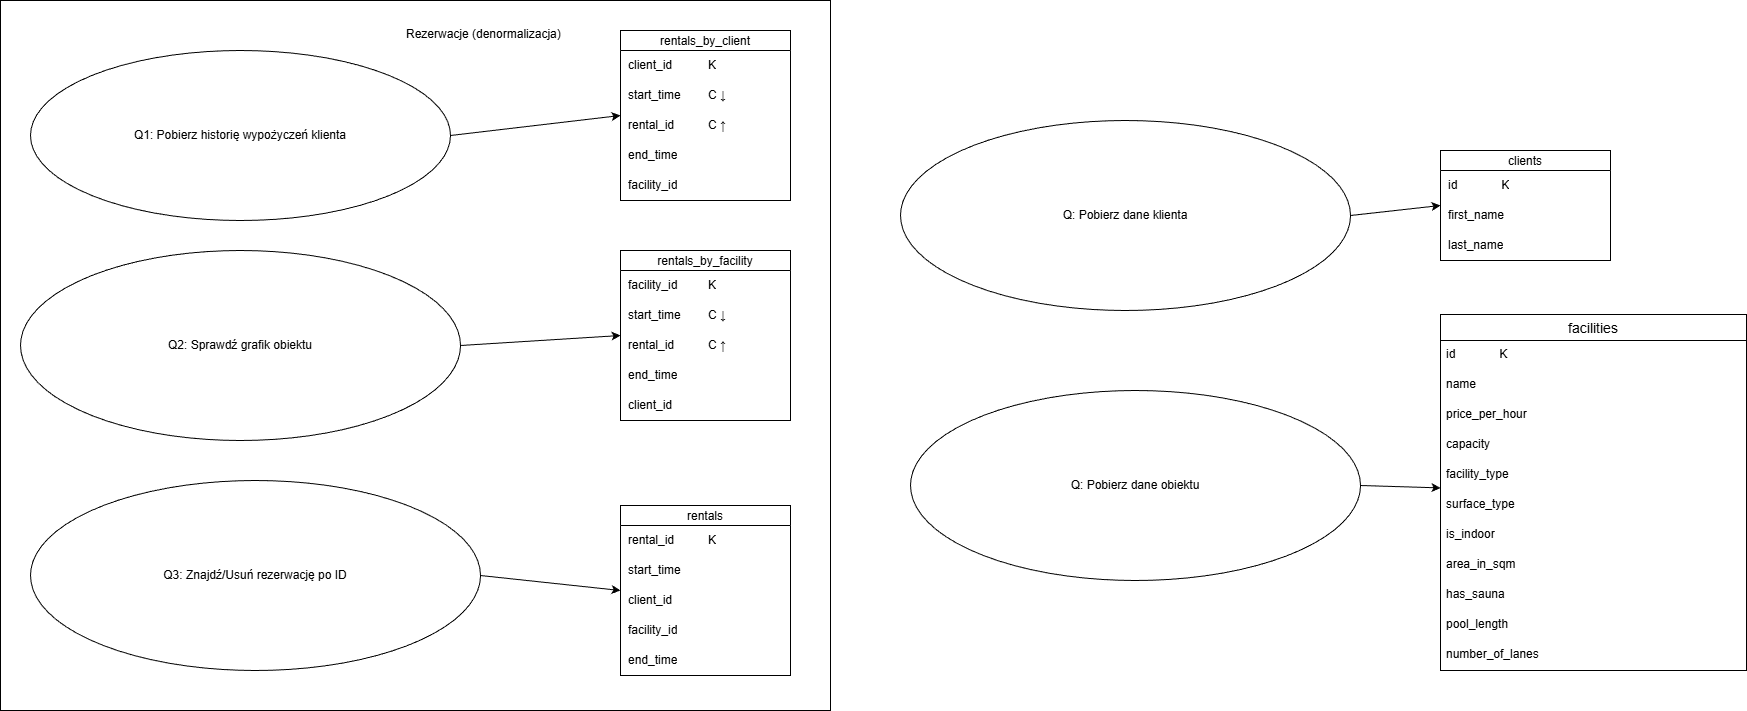

The diagram above was exported from draw.io. Its source (the exported page's mxGraphModel, read from the mxfile embedded in the PNG):
<mxGraphModel dx="2377" dy="1372" grid="1" gridSize="10" guides="1" tooltips="1" connect="1" arrows="1" fold="1" page="1" pageScale="1" pageWidth="827" pageHeight="1169" math="0" shadow="0">
  <root>
    <mxCell id="0" />
    <mxCell id="1" parent="0" />
    <mxCell id="7vvGwkyX0QyOmUnKszyR-95" parent="1" style="rounded=0;whiteSpace=wrap;html=1;" value="" vertex="1">
      <mxGeometry height="710" width="830" x="10" y="210" as="geometry" />
    </mxCell>
    <mxCell id="7vvGwkyX0QyOmUnKszyR-1" parent="1" style="ellipse;whiteSpace=wrap;html=1;" value="Q1: Pobierz historię wypożyczeń klienta" vertex="1">
      <mxGeometry height="170" width="420" x="40" y="260" as="geometry" />
    </mxCell>
    <mxCell id="7vvGwkyX0QyOmUnKszyR-25" parent="1" style="swimlane;fontStyle=0;childLayout=stackLayout;horizontal=1;startSize=20;fillColor=#ffffff;horizontalStack=0;resizeParent=1;resizeParentMax=0;resizeLast=0;collapsible=0;marginBottom=0;swimlaneFillColor=#ffffff;" value="rentals_by_client" vertex="1">
      <mxGeometry height="170" width="170" x="630" y="240" as="geometry" />
    </mxCell>
    <mxCell id="7vvGwkyX0QyOmUnKszyR-27" parent="7vvGwkyX0QyOmUnKszyR-25" style="shape=partialRectangle;connectable=0;fillColor=none;top=0;left=0;bottom=0;right=0;align=left;spacingLeft=6;overflow=hidden;whiteSpace=wrap;html=1;" value="client_id&lt;span style=&quot;white-space: pre;&quot;&gt;&#09;&lt;/span&gt;&lt;span style=&quot;white-space: pre;&quot;&gt;&#09;&lt;/span&gt;&lt;span style=&quot;text-align: center;&quot;&gt;K&lt;/span&gt;" vertex="1">
      <mxGeometry height="30" width="170" y="20" as="geometry">
        <mxRectangle height="30" width="150" as="alternateBounds" />
      </mxGeometry>
    </mxCell>
    <mxCell id="7vvGwkyX0QyOmUnKszyR-29" parent="7vvGwkyX0QyOmUnKszyR-25" style="shape=partialRectangle;connectable=0;fillColor=none;top=0;left=0;bottom=0;right=0;align=left;spacingLeft=6;overflow=hidden;whiteSpace=wrap;html=1;" value="start_time&lt;span style=&quot;white-space: pre;&quot;&gt;&#09;&lt;/span&gt;&lt;span style=&quot;text-align: center;&quot;&gt;C&amp;nbsp;↓&lt;/span&gt;" vertex="1">
      <mxGeometry height="30" width="170" y="50" as="geometry">
        <mxRectangle height="30" width="150" as="alternateBounds" />
      </mxGeometry>
    </mxCell>
    <mxCell id="7vvGwkyX0QyOmUnKszyR-31" parent="7vvGwkyX0QyOmUnKszyR-25" style="shape=partialRectangle;connectable=0;fillColor=none;top=0;left=0;bottom=0;right=0;align=left;spacingLeft=6;overflow=hidden;whiteSpace=wrap;html=1;" value="rental_id&lt;span style=&quot;white-space: pre;&quot;&gt;&#09;&lt;/span&gt;&lt;span style=&quot;white-space: pre;&quot;&gt;&#09;&lt;/span&gt;&lt;span style=&quot;text-align: center;&quot;&gt;C&amp;nbsp;↑&lt;/span&gt;" vertex="1">
      <mxGeometry height="30" width="170" y="80" as="geometry">
        <mxRectangle height="30" width="150" as="alternateBounds" />
      </mxGeometry>
    </mxCell>
    <mxCell id="7vvGwkyX0QyOmUnKszyR-35" parent="7vvGwkyX0QyOmUnKszyR-25" style="shape=partialRectangle;connectable=0;fillColor=none;top=0;left=0;bottom=0;right=0;align=left;spacingLeft=6;overflow=hidden;whiteSpace=wrap;html=1;" value="end_time" vertex="1">
      <mxGeometry height="30" width="170" y="110" as="geometry">
        <mxRectangle height="30" width="150" as="alternateBounds" />
      </mxGeometry>
    </mxCell>
    <mxCell id="7vvGwkyX0QyOmUnKszyR-33" parent="7vvGwkyX0QyOmUnKszyR-25" style="shape=partialRectangle;connectable=0;fillColor=none;top=0;left=0;bottom=0;right=0;align=left;spacingLeft=6;overflow=hidden;whiteSpace=wrap;html=1;" value="facility_id" vertex="1">
      <mxGeometry height="30" width="170" y="140" as="geometry">
        <mxRectangle height="30" width="150" as="alternateBounds" />
      </mxGeometry>
    </mxCell>
    <mxCell id="7vvGwkyX0QyOmUnKszyR-49" parent="1" style="ellipse;whiteSpace=wrap;html=1;" value="Q2: Sprawdź grafik obiektu" vertex="1">
      <mxGeometry height="190" width="440" x="30" y="460" as="geometry" />
    </mxCell>
    <mxCell id="7vvGwkyX0QyOmUnKszyR-51" parent="1" style="swimlane;fontStyle=0;childLayout=stackLayout;horizontal=1;startSize=20;fillColor=#ffffff;horizontalStack=0;resizeParent=1;resizeParentMax=0;resizeLast=0;collapsible=0;marginBottom=0;swimlaneFillColor=#ffffff;" value="rentals_by_facility" vertex="1">
      <mxGeometry height="170" width="170" x="630" y="460" as="geometry" />
    </mxCell>
    <mxCell id="7vvGwkyX0QyOmUnKszyR-52" parent="7vvGwkyX0QyOmUnKszyR-51" style="shape=partialRectangle;connectable=0;fillColor=none;top=0;left=0;bottom=0;right=0;align=left;spacingLeft=6;overflow=hidden;whiteSpace=wrap;html=1;" value="facility_id&lt;span style=&quot;white-space: pre;&quot;&gt;&#09;&lt;/span&gt;&lt;span style=&quot;white-space: pre;&quot;&gt;&#09;&lt;/span&gt;&lt;span style=&quot;text-align: center;&quot;&gt;K&lt;/span&gt;" vertex="1">
      <mxGeometry height="30" width="170" y="20" as="geometry">
        <mxRectangle height="30" width="150" as="alternateBounds" />
      </mxGeometry>
    </mxCell>
    <mxCell id="7vvGwkyX0QyOmUnKszyR-53" parent="7vvGwkyX0QyOmUnKszyR-51" style="shape=partialRectangle;connectable=0;fillColor=none;top=0;left=0;bottom=0;right=0;align=left;spacingLeft=6;overflow=hidden;whiteSpace=wrap;html=1;" value="start_time&lt;span style=&quot;white-space: pre;&quot;&gt;&#09;&lt;/span&gt;&lt;span style=&quot;text-align: center;&quot;&gt;C&amp;nbsp;↓&lt;/span&gt;" vertex="1">
      <mxGeometry height="30" width="170" y="50" as="geometry">
        <mxRectangle height="30" width="150" as="alternateBounds" />
      </mxGeometry>
    </mxCell>
    <mxCell id="7vvGwkyX0QyOmUnKszyR-54" parent="7vvGwkyX0QyOmUnKszyR-51" style="shape=partialRectangle;connectable=0;fillColor=none;top=0;left=0;bottom=0;right=0;align=left;spacingLeft=6;overflow=hidden;whiteSpace=wrap;html=1;" value="rental_id&lt;span style=&quot;white-space: pre;&quot;&gt;&#09;&lt;/span&gt;&lt;span style=&quot;white-space: pre;&quot;&gt;&#09;&lt;/span&gt;&lt;span style=&quot;text-align: center;&quot;&gt;C&amp;nbsp;↑&lt;/span&gt;" vertex="1">
      <mxGeometry height="30" width="170" y="80" as="geometry">
        <mxRectangle height="30" width="150" as="alternateBounds" />
      </mxGeometry>
    </mxCell>
    <mxCell id="7vvGwkyX0QyOmUnKszyR-55" parent="7vvGwkyX0QyOmUnKszyR-51" style="shape=partialRectangle;connectable=0;fillColor=none;top=0;left=0;bottom=0;right=0;align=left;spacingLeft=6;overflow=hidden;whiteSpace=wrap;html=1;" value="end_time" vertex="1">
      <mxGeometry height="30" width="170" y="110" as="geometry">
        <mxRectangle height="30" width="150" as="alternateBounds" />
      </mxGeometry>
    </mxCell>
    <mxCell id="7vvGwkyX0QyOmUnKszyR-56" parent="7vvGwkyX0QyOmUnKszyR-51" style="shape=partialRectangle;connectable=0;fillColor=none;top=0;left=0;bottom=0;right=0;align=left;spacingLeft=6;overflow=hidden;whiteSpace=wrap;html=1;" value="client_id" vertex="1">
      <mxGeometry height="30" width="170" y="140" as="geometry">
        <mxRectangle height="30" width="150" as="alternateBounds" />
      </mxGeometry>
    </mxCell>
    <mxCell id="7vvGwkyX0QyOmUnKszyR-58" parent="1" style="swimlane;fontStyle=0;childLayout=stackLayout;horizontal=1;startSize=20;fillColor=#ffffff;horizontalStack=0;resizeParent=1;resizeParentMax=0;resizeLast=0;collapsible=0;marginBottom=0;swimlaneFillColor=#ffffff;" value="rentals" vertex="1">
      <mxGeometry height="170" width="170" x="630" y="715" as="geometry" />
    </mxCell>
    <mxCell id="7vvGwkyX0QyOmUnKszyR-59" parent="7vvGwkyX0QyOmUnKszyR-58" style="shape=partialRectangle;connectable=0;fillColor=none;top=0;left=0;bottom=0;right=0;align=left;spacingLeft=6;overflow=hidden;whiteSpace=wrap;html=1;" value="rental_id&lt;span style=&quot;white-space: pre;&quot;&gt;&#09;&lt;/span&gt;&lt;span style=&quot;white-space: pre;&quot;&gt;&#09;&lt;/span&gt;&lt;span style=&quot;text-align: center;&quot;&gt;K&lt;/span&gt;" vertex="1">
      <mxGeometry height="30" width="170" y="20" as="geometry">
        <mxRectangle height="30" width="150" as="alternateBounds" />
      </mxGeometry>
    </mxCell>
    <mxCell id="7vvGwkyX0QyOmUnKszyR-62" parent="7vvGwkyX0QyOmUnKszyR-58" style="shape=partialRectangle;connectable=0;fillColor=none;top=0;left=0;bottom=0;right=0;align=left;spacingLeft=6;overflow=hidden;whiteSpace=wrap;html=1;" value="start_time" vertex="1">
      <mxGeometry height="30" width="170" y="50" as="geometry">
        <mxRectangle height="30" width="150" as="alternateBounds" />
      </mxGeometry>
    </mxCell>
    <mxCell id="7vvGwkyX0QyOmUnKszyR-63" parent="7vvGwkyX0QyOmUnKszyR-58" style="shape=partialRectangle;connectable=0;fillColor=none;top=0;left=0;bottom=0;right=0;align=left;spacingLeft=6;overflow=hidden;whiteSpace=wrap;html=1;" value="client_id" vertex="1">
      <mxGeometry height="30" width="170" y="80" as="geometry">
        <mxRectangle height="30" width="150" as="alternateBounds" />
      </mxGeometry>
    </mxCell>
    <mxCell id="7vvGwkyX0QyOmUnKszyR-64" parent="7vvGwkyX0QyOmUnKszyR-58" style="shape=partialRectangle;connectable=0;fillColor=none;top=0;left=0;bottom=0;right=0;align=left;spacingLeft=6;overflow=hidden;whiteSpace=wrap;html=1;" value="facility_id" vertex="1">
      <mxGeometry height="30" width="170" y="110" as="geometry">
        <mxRectangle height="30" width="150" as="alternateBounds" />
      </mxGeometry>
    </mxCell>
    <mxCell id="7vvGwkyX0QyOmUnKszyR-75" parent="7vvGwkyX0QyOmUnKszyR-58" style="shape=partialRectangle;connectable=0;fillColor=none;top=0;left=0;bottom=0;right=0;align=left;spacingLeft=6;overflow=hidden;whiteSpace=wrap;html=1;" value="end_time" vertex="1">
      <mxGeometry height="30" width="170" y="140" as="geometry">
        <mxRectangle height="30" width="150" as="alternateBounds" />
      </mxGeometry>
    </mxCell>
    <mxCell id="7vvGwkyX0QyOmUnKszyR-65" parent="1" style="ellipse;whiteSpace=wrap;html=1;" value="Q3: Znajdź/Usuń rezerwację po ID" vertex="1">
      <mxGeometry height="190" width="450" x="40" y="690" as="geometry" />
    </mxCell>
    <mxCell id="7vvGwkyX0QyOmUnKszyR-69" edge="1" parent="1" source="7vvGwkyX0QyOmUnKszyR-1" style="endArrow=classic;html=1;rounded=0;exitX=1;exitY=0.5;exitDx=0;exitDy=0;entryX=0;entryY=0.5;entryDx=0;entryDy=0;" target="7vvGwkyX0QyOmUnKszyR-25" value="">
      <mxGeometry height="50" relative="1" width="50" as="geometry">
        <mxPoint x="1070" y="640" as="sourcePoint" />
        <mxPoint x="610" y="370" as="targetPoint" />
      </mxGeometry>
    </mxCell>
    <mxCell id="7vvGwkyX0QyOmUnKszyR-70" edge="1" parent="1" source="7vvGwkyX0QyOmUnKszyR-49" style="endArrow=classic;html=1;rounded=0;exitX=1;exitY=0.5;exitDx=0;exitDy=0;entryX=0;entryY=0.5;entryDx=0;entryDy=0;" target="7vvGwkyX0QyOmUnKszyR-51" value="">
      <mxGeometry height="50" relative="1" width="50" as="geometry">
        <mxPoint x="1210" y="670" as="sourcePoint" />
        <mxPoint x="1260" y="620" as="targetPoint" />
      </mxGeometry>
    </mxCell>
    <mxCell id="7vvGwkyX0QyOmUnKszyR-71" edge="1" parent="1" source="7vvGwkyX0QyOmUnKszyR-65" style="endArrow=classic;html=1;rounded=0;exitX=1;exitY=0.5;exitDx=0;exitDy=0;entryX=0;entryY=0.5;entryDx=0;entryDy=0;" target="7vvGwkyX0QyOmUnKszyR-58" value="">
      <mxGeometry height="50" relative="1" width="50" as="geometry">
        <mxPoint x="1230" y="690" as="sourcePoint" />
        <mxPoint x="1280" y="640" as="targetPoint" />
      </mxGeometry>
    </mxCell>
    <mxCell id="7vvGwkyX0QyOmUnKszyR-73" parent="1" style="ellipse;whiteSpace=wrap;html=1;" value="Q: Pobierz dane obiektu" vertex="1">
      <mxGeometry height="190" width="450" x="920" y="600" as="geometry" />
    </mxCell>
    <mxCell id="7vvGwkyX0QyOmUnKszyR-83" parent="1" style="swimlane;fontStyle=0;childLayout=stackLayout;horizontal=1;startSize=20;fillColor=#ffffff;horizontalStack=0;resizeParent=1;resizeParentMax=0;resizeLast=0;collapsible=0;marginBottom=0;swimlaneFillColor=#ffffff;" value="clients" vertex="1">
      <mxGeometry height="110" width="170" x="1450" y="360" as="geometry" />
    </mxCell>
    <mxCell id="7vvGwkyX0QyOmUnKszyR-84" parent="7vvGwkyX0QyOmUnKszyR-83" style="shape=partialRectangle;connectable=0;fillColor=none;top=0;left=0;bottom=0;right=0;align=left;spacingLeft=6;overflow=hidden;whiteSpace=wrap;html=1;" value="id&lt;span style=&quot;white-space: pre;&quot;&gt;&#09;&lt;/span&gt;&lt;span style=&quot;white-space: pre;&quot;&gt;&#09;&lt;/span&gt;&lt;span style=&quot;text-align: center;&quot;&gt;K&lt;/span&gt;" vertex="1">
      <mxGeometry height="30" width="170" y="20" as="geometry">
        <mxRectangle height="30" width="150" as="alternateBounds" />
      </mxGeometry>
    </mxCell>
    <mxCell id="7vvGwkyX0QyOmUnKszyR-85" parent="7vvGwkyX0QyOmUnKszyR-83" style="shape=partialRectangle;connectable=0;fillColor=none;top=0;left=0;bottom=0;right=0;align=left;spacingLeft=6;overflow=hidden;whiteSpace=wrap;html=1;" value="first_name" vertex="1">
      <mxGeometry height="30" width="170" y="50" as="geometry">
        <mxRectangle height="30" width="150" as="alternateBounds" />
      </mxGeometry>
    </mxCell>
    <mxCell id="7vvGwkyX0QyOmUnKszyR-86" parent="7vvGwkyX0QyOmUnKszyR-83" style="shape=partialRectangle;connectable=0;fillColor=none;top=0;left=0;bottom=0;right=0;align=left;spacingLeft=6;overflow=hidden;whiteSpace=wrap;html=1;" value="last_name" vertex="1">
      <mxGeometry height="30" width="170" y="80" as="geometry">
        <mxRectangle height="30" width="150" as="alternateBounds" />
      </mxGeometry>
    </mxCell>
    <mxCell id="7vvGwkyX0QyOmUnKszyR-88" parent="1" style="ellipse;whiteSpace=wrap;html=1;" value="Q: Pobierz dane klienta" vertex="1">
      <mxGeometry height="190" width="450" x="910" y="330" as="geometry" />
    </mxCell>
    <mxCell id="7vvGwkyX0QyOmUnKszyR-90" edge="1" parent="1" source="7vvGwkyX0QyOmUnKszyR-73" style="endArrow=classic;html=1;rounded=0;exitX=1;exitY=0.5;exitDx=0;exitDy=0;" target="7vvGwkyX0QyOmUnKszyR-99" value="">
      <mxGeometry height="50" relative="1" width="50" as="geometry">
        <mxPoint x="990" y="970" as="sourcePoint" />
        <mxPoint x="1460" y="700" as="targetPoint" />
      </mxGeometry>
    </mxCell>
    <mxCell id="7vvGwkyX0QyOmUnKszyR-93" edge="1" parent="1" source="7vvGwkyX0QyOmUnKszyR-88" style="endArrow=classic;html=1;rounded=0;exitX=1;exitY=0.5;exitDx=0;exitDy=0;entryX=0;entryY=0.5;entryDx=0;entryDy=0;" target="7vvGwkyX0QyOmUnKszyR-83" value="">
      <mxGeometry height="50" relative="1" width="50" as="geometry">
        <mxPoint x="1370" y="530" as="sourcePoint" />
        <mxPoint x="1530" y="520" as="targetPoint" />
      </mxGeometry>
    </mxCell>
    <mxCell id="7vvGwkyX0QyOmUnKszyR-97" parent="1" style="text;whiteSpace=wrap;html=1;" value="Rezerwacje (denormalizacja)" vertex="1">
      <mxGeometry height="40" width="180" x="414" y="230" as="geometry" />
    </mxCell>
    <mxCell id="7vvGwkyX0QyOmUnKszyR-99" parent="1" style="swimlane;fontStyle=0;childLayout=stackLayout;horizontal=1;startSize=26;horizontalStack=0;resizeParent=1;resizeParentMax=0;resizeLast=0;collapsible=1;marginBottom=0;align=center;fontSize=14;" value="facilities" vertex="1">
      <mxGeometry height="356" width="306" x="1450" y="524" as="geometry" />
    </mxCell>
    <mxCell id="7vvGwkyX0QyOmUnKszyR-100" parent="7vvGwkyX0QyOmUnKszyR-99" style="text;strokeColor=none;fillColor=none;spacingLeft=4;spacingRight=4;overflow=hidden;rotatable=0;points=[[0,0.5],[1,0.5]];portConstraint=eastwest;fontSize=12;whiteSpace=wrap;html=1;" value="id&amp;nbsp;&lt;span style=&quot;white-space: pre;&quot;&gt;&#09;&lt;/span&gt;&lt;span style=&quot;white-space: pre;&quot;&gt;&#09;&lt;/span&gt;K&lt;span style=&quot;white-space: pre;&quot;&gt;&#09;&lt;/span&gt;" vertex="1">
      <mxGeometry height="30" width="306" y="26" as="geometry" />
    </mxCell>
    <mxCell id="7vvGwkyX0QyOmUnKszyR-101" parent="7vvGwkyX0QyOmUnKszyR-99" style="text;strokeColor=none;fillColor=none;spacingLeft=4;spacingRight=4;overflow=hidden;rotatable=0;points=[[0,0.5],[1,0.5]];portConstraint=eastwest;fontSize=12;whiteSpace=wrap;html=1;" value="name" vertex="1">
      <mxGeometry height="30" width="306" y="56" as="geometry" />
    </mxCell>
    <mxCell id="7vvGwkyX0QyOmUnKszyR-102" parent="7vvGwkyX0QyOmUnKszyR-99" style="text;strokeColor=none;fillColor=none;spacingLeft=4;spacingRight=4;overflow=hidden;rotatable=0;points=[[0,0.5],[1,0.5]];portConstraint=eastwest;fontSize=12;whiteSpace=wrap;html=1;" value="price_per_hour" vertex="1">
      <mxGeometry height="30" width="306" y="86" as="geometry" />
    </mxCell>
    <mxCell id="7vvGwkyX0QyOmUnKszyR-103" parent="7vvGwkyX0QyOmUnKszyR-99" style="text;strokeColor=none;fillColor=none;spacingLeft=4;spacingRight=4;overflow=hidden;rotatable=0;points=[[0,0.5],[1,0.5]];portConstraint=eastwest;fontSize=12;whiteSpace=wrap;html=1;" value="capacity" vertex="1">
      <mxGeometry height="30" width="306" y="116" as="geometry" />
    </mxCell>
    <mxCell id="7vvGwkyX0QyOmUnKszyR-104" parent="7vvGwkyX0QyOmUnKszyR-99" style="text;strokeColor=none;fillColor=none;spacingLeft=4;spacingRight=4;overflow=hidden;rotatable=0;points=[[0,0.5],[1,0.5]];portConstraint=eastwest;fontSize=12;whiteSpace=wrap;html=1;" value="facility_type" vertex="1">
      <mxGeometry height="30" width="306" y="146" as="geometry" />
    </mxCell>
    <mxCell id="7vvGwkyX0QyOmUnKszyR-105" parent="7vvGwkyX0QyOmUnKszyR-99" style="text;strokeColor=none;fillColor=none;spacingLeft=4;spacingRight=4;overflow=hidden;rotatable=0;points=[[0,0.5],[1,0.5]];portConstraint=eastwest;fontSize=12;whiteSpace=wrap;html=1;" value="surface_type" vertex="1">
      <mxGeometry height="30" width="306" y="176" as="geometry" />
    </mxCell>
    <mxCell id="7vvGwkyX0QyOmUnKszyR-106" parent="7vvGwkyX0QyOmUnKszyR-99" style="text;strokeColor=none;fillColor=none;spacingLeft=4;spacingRight=4;overflow=hidden;rotatable=0;points=[[0,0.5],[1,0.5]];portConstraint=eastwest;fontSize=12;whiteSpace=wrap;html=1;" value="is_indoor" vertex="1">
      <mxGeometry height="30" width="306" y="206" as="geometry" />
    </mxCell>
    <mxCell id="7vvGwkyX0QyOmUnKszyR-107" parent="7vvGwkyX0QyOmUnKszyR-99" style="text;strokeColor=none;fillColor=none;spacingLeft=4;spacingRight=4;overflow=hidden;rotatable=0;points=[[0,0.5],[1,0.5]];portConstraint=eastwest;fontSize=12;whiteSpace=wrap;html=1;" value="area_in_sqm" vertex="1">
      <mxGeometry height="30" width="306" y="236" as="geometry" />
    </mxCell>
    <mxCell id="7vvGwkyX0QyOmUnKszyR-108" parent="7vvGwkyX0QyOmUnKszyR-99" style="text;strokeColor=none;fillColor=none;spacingLeft=4;spacingRight=4;overflow=hidden;rotatable=0;points=[[0,0.5],[1,0.5]];portConstraint=eastwest;fontSize=12;whiteSpace=wrap;html=1;" value="has_sauna" vertex="1">
      <mxGeometry height="30" width="306" y="266" as="geometry" />
    </mxCell>
    <mxCell id="7vvGwkyX0QyOmUnKszyR-109" parent="7vvGwkyX0QyOmUnKszyR-99" style="text;strokeColor=none;fillColor=none;spacingLeft=4;spacingRight=4;overflow=hidden;rotatable=0;points=[[0,0.5],[1,0.5]];portConstraint=eastwest;fontSize=12;whiteSpace=wrap;html=1;" value="pool_length" vertex="1">
      <mxGeometry height="30" width="306" y="296" as="geometry" />
    </mxCell>
    <mxCell id="7vvGwkyX0QyOmUnKszyR-110" parent="7vvGwkyX0QyOmUnKszyR-99" style="text;strokeColor=none;fillColor=none;spacingLeft=4;spacingRight=4;overflow=hidden;rotatable=0;points=[[0,0.5],[1,0.5]];portConstraint=eastwest;fontSize=12;whiteSpace=wrap;html=1;" value="number_of_lanes" vertex="1">
      <mxGeometry height="30" width="306" y="326" as="geometry" />
    </mxCell>
  </root>
</mxGraphModel>